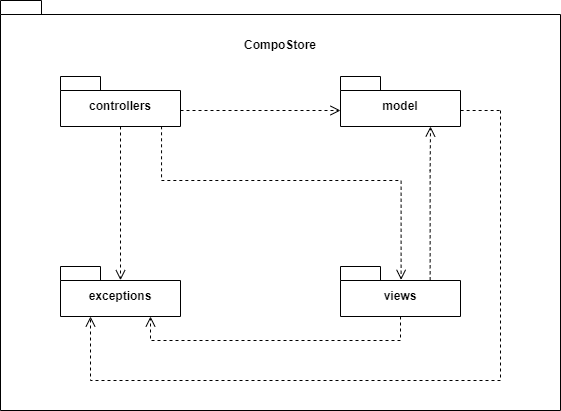

The diagram above was exported from draw.io. Its source (the exported page's mxGraphModel, read from the mxfile embedded in the PNG):
<mxGraphModel dx="1393" dy="789" grid="0" gridSize="10" guides="1" tooltips="1" connect="1" arrows="1" fold="1" page="1" pageScale="1" pageWidth="827" pageHeight="1169" math="0" shadow="0">
  <root>
    <mxCell id="0" />
    <mxCell id="1" parent="0" />
    <mxCell id="xGjpHS-1Cyum9NsR7PBa-21" value="CompoStore" style="shape=folder;fontStyle=1;spacingTop=31;tabWidth=40;tabHeight=14;tabPosition=left;html=1;whiteSpace=wrap;verticalAlign=top;" parent="1" vertex="1">
      <mxGeometry x="160" y="170" width="560" height="410" as="geometry" />
    </mxCell>
    <mxCell id="xGjpHS-1Cyum9NsR7PBa-2" value="controllers" style="shape=folder;fontStyle=1;spacingTop=10;tabWidth=40;tabHeight=14;tabPosition=left;html=1;whiteSpace=wrap;" parent="1" vertex="1">
      <mxGeometry x="220" y="246" width="120" height="50" as="geometry" />
    </mxCell>
    <mxCell id="xGjpHS-1Cyum9NsR7PBa-3" value="model" style="shape=folder;fontStyle=1;spacingTop=10;tabWidth=40;tabHeight=14;tabPosition=left;html=1;whiteSpace=wrap;" parent="1" vertex="1">
      <mxGeometry x="500" y="246" width="120" height="50" as="geometry" />
    </mxCell>
    <mxCell id="xGjpHS-1Cyum9NsR7PBa-4" value="exceptions" style="shape=folder;fontStyle=1;spacingTop=10;tabWidth=40;tabHeight=14;tabPosition=left;html=1;whiteSpace=wrap;" parent="1" vertex="1">
      <mxGeometry x="220" y="436" width="120" height="50" as="geometry" />
    </mxCell>
    <mxCell id="xGjpHS-1Cyum9NsR7PBa-5" value="views" style="shape=folder;fontStyle=1;spacingTop=10;tabWidth=40;tabHeight=14;tabPosition=left;html=1;whiteSpace=wrap;" parent="1" vertex="1">
      <mxGeometry x="500" y="436" width="120" height="50" as="geometry" />
    </mxCell>
    <mxCell id="xGjpHS-1Cyum9NsR7PBa-6" value="" style="html=1;verticalAlign=bottom;endArrow=open;dashed=1;endSize=8;edgeStyle=elbowEdgeStyle;elbow=vertical;curved=0;rounded=0;exitX=0.5;exitY=1;exitDx=0;exitDy=0;exitPerimeter=0;entryX=0.5;entryY=0.274;entryDx=0;entryDy=0;entryPerimeter=0;" parent="1" source="xGjpHS-1Cyum9NsR7PBa-2" target="xGjpHS-1Cyum9NsR7PBa-4" edge="1">
      <mxGeometry relative="1" as="geometry">
        <mxPoint x="470" y="360" as="sourcePoint" />
        <mxPoint x="390" y="360" as="targetPoint" />
      </mxGeometry>
    </mxCell>
    <mxCell id="xGjpHS-1Cyum9NsR7PBa-12" value="" style="html=1;verticalAlign=bottom;endArrow=open;dashed=1;endSize=8;edgeStyle=elbowEdgeStyle;elbow=vertical;curved=0;rounded=0;exitX=0.842;exitY=0.996;exitDx=0;exitDy=0;exitPerimeter=0;entryX=0.505;entryY=0.267;entryDx=0;entryDy=0;entryPerimeter=0;" parent="1" source="xGjpHS-1Cyum9NsR7PBa-2" target="xGjpHS-1Cyum9NsR7PBa-5" edge="1">
      <mxGeometry relative="1" as="geometry">
        <mxPoint x="390" y="270" as="sourcePoint" />
        <mxPoint x="390" y="424" as="targetPoint" />
        <Array as="points">
          <mxPoint x="320" y="350" />
          <mxPoint x="480" y="460" />
          <mxPoint x="450" y="330" />
          <mxPoint x="360" y="280" />
          <mxPoint x="340" y="470" />
          <mxPoint x="340" y="440" />
          <mxPoint x="360" y="440" />
          <mxPoint x="380" y="470" />
          <mxPoint x="490" y="470" />
          <mxPoint x="320" y="340" />
        </Array>
      </mxGeometry>
    </mxCell>
    <mxCell id="xGjpHS-1Cyum9NsR7PBa-14" value="" style="html=1;verticalAlign=bottom;endArrow=open;dashed=1;endSize=8;edgeStyle=elbowEdgeStyle;elbow=vertical;curved=0;rounded=0;" parent="1" source="xGjpHS-1Cyum9NsR7PBa-2" target="xGjpHS-1Cyum9NsR7PBa-3" edge="1">
      <mxGeometry relative="1" as="geometry">
        <mxPoint x="290" y="306" as="sourcePoint" />
        <mxPoint x="290" y="460" as="targetPoint" />
        <Array as="points">
          <mxPoint x="430" y="280" />
        </Array>
      </mxGeometry>
    </mxCell>
    <mxCell id="xGjpHS-1Cyum9NsR7PBa-15" value="" style="html=1;verticalAlign=bottom;endArrow=open;dashed=1;endSize=8;edgeStyle=elbowEdgeStyle;elbow=vertical;curved=0;rounded=0;exitX=0.747;exitY=0.276;exitDx=0;exitDy=0;exitPerimeter=0;" parent="1" source="xGjpHS-1Cyum9NsR7PBa-5" target="xGjpHS-1Cyum9NsR7PBa-3" edge="1">
      <mxGeometry relative="1" as="geometry">
        <mxPoint x="350" y="290" as="sourcePoint" />
        <mxPoint x="510" y="290" as="targetPoint" />
        <Array as="points">
          <mxPoint x="590" y="340" />
          <mxPoint x="600" y="370" />
        </Array>
      </mxGeometry>
    </mxCell>
    <mxCell id="xGjpHS-1Cyum9NsR7PBa-18" value="" style="endArrow=none;dashed=1;html=1;rounded=0;exitX=1.001;exitY=0.68;exitDx=0;exitDy=0;exitPerimeter=0;" parent="1" source="xGjpHS-1Cyum9NsR7PBa-3" edge="1">
      <mxGeometry width="50" height="50" relative="1" as="geometry">
        <mxPoint x="610" y="310" as="sourcePoint" />
        <mxPoint x="660" y="280" as="targetPoint" />
      </mxGeometry>
    </mxCell>
    <mxCell id="xGjpHS-1Cyum9NsR7PBa-19" value="" style="html=1;verticalAlign=bottom;endArrow=open;dashed=1;endSize=8;edgeStyle=elbowEdgeStyle;elbow=vertical;curved=0;rounded=0;" parent="1" target="xGjpHS-1Cyum9NsR7PBa-4" edge="1">
      <mxGeometry relative="1" as="geometry">
        <mxPoint x="660" y="280" as="sourcePoint" />
        <mxPoint x="660" y="530" as="targetPoint" />
        <Array as="points">
          <mxPoint x="250" y="550" />
          <mxPoint x="420" y="560" />
          <mxPoint x="250" y="530" />
          <mxPoint x="440" y="530" />
          <mxPoint x="490" y="520" />
          <mxPoint x="500" y="550" />
          <mxPoint x="600" y="350" />
          <mxPoint x="610" y="380" />
        </Array>
      </mxGeometry>
    </mxCell>
    <mxCell id="xGjpHS-1Cyum9NsR7PBa-20" value="" style="html=1;verticalAlign=bottom;endArrow=open;dashed=1;endSize=8;edgeStyle=elbowEdgeStyle;elbow=vertical;curved=0;rounded=0;" parent="1" source="xGjpHS-1Cyum9NsR7PBa-5" edge="1">
      <mxGeometry relative="1" as="geometry">
        <mxPoint x="690" y="280" as="sourcePoint" />
        <mxPoint x="310" y="486" as="targetPoint" />
        <Array as="points">
          <mxPoint x="440" y="510" />
          <mxPoint x="520" y="520" />
          <mxPoint x="530" y="550" />
          <mxPoint x="630" y="350" />
          <mxPoint x="640" y="380" />
        </Array>
      </mxGeometry>
    </mxCell>
  </root>
</mxGraphModel>